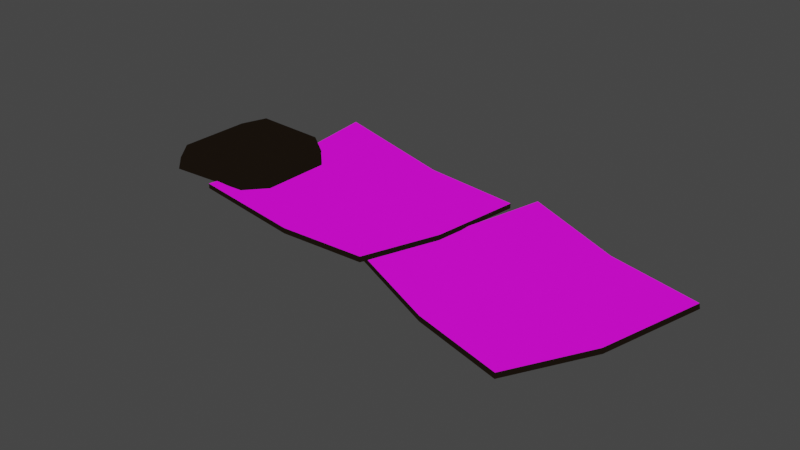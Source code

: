 # Source: bts_bed.blend  (saved by Blender 3.6.13; exported with 4.5.12 LTS)
import bpy
from mathutils import Matrix  # noqa: F401  (used for matrix-valued properties, if any)

bpy.ops.wm.read_factory_settings(use_empty=True)
scene = bpy.context.scene
scene.name = 'Scene'

# ---- collections
col_collection = bpy.data.collections.new('Collection'); scene.collection.children.link(col_collection)

# ---- images (referenced by path relative to the original .blend; pixels are not part of the script)
import os
ASSET_DIR = os.environ.get("B2B_ASSET_DIR", "")  # directory of the original .blend (textures are referenced by path, not embedded)
HERE = os.path.dirname(os.path.abspath(__file__))  # packed textures are extracted next to this script under _unpacked/

def load_image(name, relpath, width, height, colorspace="sRGB"):
    """Load a texture the original file referenced (path relative to the .blend, or extracted next to this script)."""
    p = next((c for c in (os.path.join(HERE, relpath), os.path.join(ASSET_DIR, relpath)) if relpath and os.path.exists(c)), "")
    if p:
        img = bpy.data.images.load(p, check_existing=True)
        img.name = name
    else:  # same state as the original file: an image datablock whose file is absent (Cycles renders it pink)
        img = bpy.data.images.new(name, width, height)
        img.source = "FILE"
        img.filepath = "//" + (relpath or name)
    img.colorspace_settings.name = colorspace
    return img
img_cardboard_boxes001a_png = load_image('cardboard_boxes001a.png', 'cardboard_boxes001a.png', 1024, 1024, 'sRGB')
img_aperture_lrg001_png = load_image('aperture_lrg001.png', 'aperture_lrg001.png', 1024, 1024, 'Non-Color')

# ---- materials (node trees are filled in below, after node groups)
mat_bts_bed = bpy.data.materials.new('bts_bed')
mat_bts_bed.use_backface_culling = True
mat_bts_bed.use_transparent_shadow = False
mat_bts_bed.diffuse_color = (0.5583, 0.1118, 0.005216, 1.0)
mat_bts_bed_solid_brown = bpy.data.materials.new('bts_bed_solid_brown')
mat_bts_bed_solid_brown.use_transparent_shadow = False

# ---- material node trees
mat_bts_bed.use_nodes = True; mat_bts_bed.node_tree.nodes.clear()
_N = mat_bts_bed.node_tree.nodes; _L = mat_bts_bed.node_tree.links
n0 = _N.new('ShaderNodeRGBToBW'); n0.name = 'RGB to BW'; n0.location = (-541, 156)
n1 = _N.new('ShaderNodeTexImage'); n1.name = 'Image Texture.001'; n1.location = (-720, -45)
n1.image = img_cardboard_boxes001a_png
n1.extension = 'MIRROR'
n2 = _N.new('ShaderNodeOutputMaterial'); n2.name = 'Material Output'; n2.location = (237, 222)
n3 = _N.new('ShaderNodeMix'); n3.name = 'Mix.001'; n3.location = (-298, 75)
n3.data_type = 'RGBA'
n3.inputs[7].default_value = (0.009721, 0.0137, 0.01521, 1.0)
n4 = _N.new('ShaderNodeMix'); n4.name = 'Mix'; n4.location = (22, 69)
n4.data_type = 'RGBA'
n4.blend_type = 'MULTIPLY'
n4.inputs[0].default_value = 1.0
n5 = _N.new('ShaderNodeTexImage'); n5.name = 'Image Texture'; n5.location = (-978, 186)
n5.image = img_aperture_lrg001_png
n5.extension = 'EXTEND'
n6 = _N.new('ShaderNodeVertexColor'); n6.name = 'Vertex Color'; n6.location = (-203, -220)
n6.layer_name = 'Col'
_L.new(n5.outputs[0], n0.inputs[0])
_L.new(n0.outputs[0], n3.inputs[0])
_L.new(n1.outputs[0], n3.inputs[6])
_L.new(n3.outputs[2], n4.inputs[6])
_L.new(n6.outputs[0], n4.inputs[7])
_L.new(n4.outputs[2], n2.inputs[0])
n2.is_active_output = True
mat_bts_bed_solid_brown.use_nodes = True; mat_bts_bed_solid_brown.node_tree.nodes.clear()
_N = mat_bts_bed_solid_brown.node_tree.nodes; _L = mat_bts_bed_solid_brown.node_tree.links
n0 = _N.new('ShaderNodeVertexColor'); n0.name = 'Color Attribute'; n0.location = (-29, 264)
n0.layer_name = 'Col'
n1 = _N.new('ShaderNodeMix'); n1.name = 'Mix'; n1.location = (246, 275)
n1.data_type = 'RGBA'
n1.inputs[0].default_value = 1.0
n1.inputs[7].default_value = (0.008568, 0.005605, 0.003347, 1.0)
n2 = _N.new('ShaderNodeOutputMaterial'); n2.name = 'Material Output'; n2.location = (544, 321)
_L.new(n0.outputs[0], n1.inputs[6])
_L.new(n1.outputs[2], n2.inputs[0])
n2.is_active_output = True

# ---- world
world_world = bpy.data.worlds.new('World'); scene.world = world_world
world_world.use_nodes = True; world_world.node_tree.nodes.clear()
_N = world_world.node_tree.nodes; _L = world_world.node_tree.links
n0 = _N.new('ShaderNodeOutputWorld'); n0.name = 'World Output'; n0.location = (300, 300)
n1 = _N.new('ShaderNodeBackground'); n1.name = 'Background'; n1.location = (10, 300)
n1.inputs[0].default_value = (0.05088, 0.05088, 0.05088, 1.0)
_L.new(n1.outputs[0], n0.inputs[0])
n0.is_active_output = True
world_world.color = (0.05088, 0.05088, 0.05088)
world_world.use_sun_shadow = False
world_world.sun_shadow_jitter_overblur = 0.0

# ---- meshes
me_bts_bed = bpy.data.meshes.new('bts_bed')
me_bts_bed.from_pydata([(0.02177, -0.1732, -0.006932), (0.5287, -0.3824, 0.01153), (0.198, 0.2517, 0.002665), (0.7036, 0.04002, 0.02359), (0.2758, -0.2785, -0.02193), (0.4519, 0.1465, -0.006932), (0.1104, 0.04061, -0.02193), (0.6185, -0.1699, -0.006932), (0.3644, -0.06463, -0.006932), (0.02177, -0.1732, -0.01943), (0.5291, -0.3837, -0.0009033), (0.1976, 0.2518, -0.009827), (0.7055, 0.04104, 0.01128), (0.2762, -0.2797, -0.03436), (0.4534, 0.1477, -0.01928), (0.1104, 0.04061, -0.03443), (0.6208, -0.1701, -0.01921), (0.364, -0.06446, -0.01942), (-0.4602, -0.1645, 0.0007515), (0.08351, -0.2346, 0.02277), (-0.3974, 0.2908, 0.03401), (0.145, 0.2193, -0.006932), (-0.4303, 0.0631, -0.006932), (0.115, -0.008693, -0.006932), (-0.1687, -0.2033, -0.006932), (-0.1086, 0.2527, -0.006932), (-0.1389, 0.02506, -0.02193), (-0.4605, -0.1644, -0.01174), (0.08473, -0.2364, 0.01046), (-0.3992, 0.291, 0.02163), (0.145, 0.2193, -0.01943), (-0.4303, 0.0631, -0.01943), (0.1162, -0.01048, -0.01924), (-0.1678, -0.2051, -0.01928), (-0.1104, 0.253, -0.01931), (-0.1409, 0.02533, -0.03426), (-0.3333, -0.08574, -0.002329), (-0.3484, -0.07688, 0.03277), (-0.638, -0.1008, -0.002329), (-0.6226, -0.09042, 0.03193), (-0.3333, 0.09146, -0.002329), (-0.3484, 0.0826, 0.03277), (-0.638, 0.1065, -0.002329), (-0.6226, 0.09614, 0.03193), (-0.587, -0.1497, -0.002329), (-0.3786, -0.1377, -0.002329), (-0.3892, -0.1236, 0.04458), (-0.5767, -0.1345, 0.04458), (-0.3786, 0.1434, -0.002329), (-0.587, 0.1554, -0.002329), (-0.5767, 0.1402, 0.04458), (-0.3892, 0.1294, 0.04458)], [], [(7, 5, 8), (8, 2, 6), (4, 6, 0), (1, 7, 4), (7, 3, 5), (8, 5, 2), (4, 8, 6), (16, 10, 13), (16, 17, 14), (17, 15, 11), (13, 9, 15), (17, 16, 13), (16, 14, 12), (17, 11, 14), (13, 15, 17), (1, 4, 0, 9, 13, 10), (3, 7, 1, 10, 16, 12), (2, 5, 3, 12, 14, 11), (0, 6, 2, 11, 15, 9), (7, 8, 4), (21, 25, 23), (19, 23, 24), (22, 18, 26), (26, 20, 22), (35, 34, 32), (31, 35, 27), (26, 25, 20), (23, 26, 24), (25, 26, 23), (28, 33, 32), (35, 33, 27), (35, 31, 29), (34, 30, 32), (35, 29, 34), (32, 33, 35), (21, 23, 19, 28, 32, 30), (20, 25, 21, 30, 34, 29), (18, 22, 20, 29, 31, 27), (19, 24, 18, 27, 33, 28), (18, 24, 26), (44, 47, 39, 38), (38, 39, 43, 42), (48, 51, 41, 40), (40, 41, 37, 36), (45, 48, 40, 36), (51, 46, 37, 41), (43, 39, 47, 50), (50, 47, 46, 51), (38, 42, 49, 44), (44, 49, 48, 45), (42, 43, 50, 49), (49, 50, 51, 48), (36, 37, 46, 45), (45, 46, 47, 44)])
me_bts_bed.polygons.foreach_set('material_index', [0, 0, 0, 0, 0, 0, 0, 1, 1, 1, 1, 1, 1, 1, 1, 1, 1, 1, 1, 0, 0, 0, 0, 0, 1, 1, 0, 0, 0, 1, 1, 1, 1, 1, 1, 1, 1, 1, 1, 0, 1, 1, 1, 1, 1, 1, 1, 1, 1, 1, 1, 1, 1, 1])
_uv = me_bts_bed.uv_layers.new(name='UVMap')
_uv.uv.foreach_set('vector', [0.5059, -0.25, 1.42, 0.85, 0.5059, 0.85, 0.5059, 0.85, 1.42, 1.95, 0.5059, 1.95, -0.42, 0.85, 0.5059, 1.95, -0.42, 1.95, -0.42, -0.25, 0.5059, -0.25, -0.42, 0.85, 0.5059, -0.25, 1.42, -0.25, 1.42, 0.85, 0.5059, 0.85, 1.42, 0.85, 1.42, 1.95, -0.42, 0.85, 0.5059, 0.85, 0.5059, 1.95, 0.5059, -0.25, -0.42, -0.25, -0.42, 0.85, 0.5059, -0.25, 0.5059, 0.85, 1.42, 0.85, 0.5059, 0.85, 0.5059, 1.95, 1.42, 1.95, -0.42, 0.85, -0.42, 1.95, 0.5059, 1.95, 0.5059, 0.85, 0.5059, -0.25, -0.42, 0.85, 0.5059, -0.25, 1.42, 0.85, 1.42, -0.25, 0.5059, 0.85, 1.42, 1.95, 1.42, 0.85, -0.42, 0.85, 0.5059, 1.95, 0.5059, 0.85, -0.42, -0.25, -0.42, 0.85, -0.42, 1.95, -0.42, 1.95, -0.42, 0.85, -0.42, -0.25, 1.42, -0.25, 0.5059, -0.25, -0.42, -0.25, -0.42, -0.25, 0.5059, -0.25, 1.42, -0.25, 1.42, 1.95, 1.42, 0.85, 1.42, -0.25, 1.42, -0.25, 1.42, 0.85, 1.42, 1.95, -0.42, 1.95, 0.5059, 1.95, 1.42, 1.95, 1.42, 1.95, 0.5059, 1.95, -0.42, 1.95, 0.5059, -0.25, 0.5059, 0.85, -0.42, 0.85, 1.42, -0.25, 1.42, 0.7734, 0.5, -0.25, -0.42, -0.25, 0.5, -0.25, -0.42, 0.7734, 0.5, 1.95, -0.42, 1.95, 0.5, 0.7734, 0.5, 0.7734, 1.42, 1.95, 0.5, 1.95, 0.5, 0.7734, 1.42, 0.7734, 0.5, -0.25, 0.5, 1.95, 0.5, 0.7734, -0.42, 1.95, 0.5, 0.7734, 1.42, 0.7734, 1.42, 1.95, 0.5, -0.25, 0.5, 0.7734, -0.42, 0.7734, 1.42, 0.7734, 0.5, 0.7734, 0.5, -0.25, -0.42, -0.25, -0.42, 0.7734, 0.5, -0.25, 0.5, 0.7734, -0.42, 0.7734, -0.42, 1.95, 0.5, 0.7734, 0.5, 1.95, 1.42, 1.95, 1.42, 0.7734, 1.42, -0.25, 0.5, -0.25, 0.5, 0.7734, 1.42, 1.95, 1.42, 0.7734, 0.5, -0.25, -0.42, 0.7734, 0.5, 0.7734, 1.42, -0.25, 0.5, -0.25, -0.42, -0.25, -0.42, -0.25, 0.5, -0.25, 1.42, -0.25, 1.42, 1.95, 1.42, 0.7734, 1.42, -0.25, 1.42, -0.25, 1.42, 0.7734, 1.42, 1.95, -0.42, 1.95, 0.5, 1.95, 1.42, 1.95, 1.42, 1.95, 0.5, 1.95, -0.42, 1.95, -0.42, -0.25, -0.42, 0.7734, -0.42, 1.95, -0.42, 1.95, -0.42, 0.7734, -0.42, -0.25, -0.42, 1.95, -0.42, 0.7734, 0.5, 0.7734, 0.375, 0.1667, 0.625, 0.1667, 0.625, 0.25, 0.375, 0.25, 0.375, 0.25, 0.625, 0.25, 0.625, 0.5, 0.375, 0.5, 0.375, 0.6667, 0.625, 0.6667, 0.625, 0.75, 0.375, 0.75, 0.375, 0.75, 0.625, 0.75, 0.625, 1.0, 0.375, 1.0, 0.125, 0.6667, 0.375, 0.6667, 0.375, 0.75, 0.125, 0.75, 0.625, 0.6667, 0.875, 0.6667, 0.875, 0.75, 0.625, 0.75, 0.625, 0.5, 0.875, 0.5, 0.875, 0.5833, 0.625, 0.5833, 0.625, 0.5833, 0.875, 0.5833, 0.875, 0.6667, 0.625, 0.6667, 0.125, 0.5, 0.375, 0.5, 0.375, 0.5833, 0.125, 0.5833, 0.125, 0.5833, 0.375, 0.5833, 0.375, 0.6667, 0.125, 0.6667, 0.375, 0.5, 0.625, 0.5, 0.625, 0.5833, 0.375, 0.5833, 0.375, 0.5833, 0.625, 0.5833, 0.625, 0.6667, 0.375, 0.6667, 0.375, 0.0, 0.625, 0.0, 0.625, 0.08333, 0.375, 0.08333, 0.375, 0.08333, 0.625, 0.08333, 0.625, 0.1667, 0.375, 0.1667])
_ca = me_bts_bed.color_attributes.new('Col', 'BYTE_COLOR', 'CORNER')
_ca.data.foreach_set('color', [1.0, 1.0, 1.0, 1.0, 1.0, 1.0, 1.0, 1.0, 1.0, 1.0, 1.0, 1.0, 1.0, 1.0, 1.0, 1.0, 1.0, 1.0, 1.0, 1.0, 1.0, 1.0, 1.0, 1.0, 1.0, 1.0, 1.0, 1.0, 1.0, 1.0, 1.0, 1.0, 1.0, 1.0, 1.0, 1.0, 1.0, 1.0, 1.0, 1.0, 1.0, 1.0, 1.0, 1.0, 1.0, 1.0, 1.0, 1.0, 1.0, 1.0, 1.0, 1.0, 1.0, 1.0, 1.0, 1.0, 1.0, 1.0, 1.0, 1.0, 1.0, 1.0, 1.0, 1.0, 1.0, 1.0, 1.0, 1.0, 1.0, 1.0, 1.0, 1.0, 1.0, 1.0, 1.0, 1.0, 1.0, 1.0, 1.0, 1.0, 1.0, 1.0, 1.0, 1.0, 1.0, 1.0, 1.0, 1.0, 1.0, 1.0, 1.0, 1.0, 1.0, 1.0, 1.0, 1.0, 1.0, 1.0, 1.0, 1.0, 1.0, 1.0, 1.0, 1.0, 1.0, 1.0, 1.0, 1.0, 1.0, 1.0, 1.0, 1.0, 1.0, 1.0, 1.0, 1.0, 1.0, 1.0, 1.0, 1.0, 1.0, 1.0, 1.0, 1.0, 1.0, 1.0, 1.0, 1.0, 1.0, 1.0, 1.0, 1.0, 1.0, 1.0, 1.0, 1.0, 1.0, 1.0, 1.0, 1.0, 1.0, 1.0, 1.0, 1.0, 1.0, 1.0, 1.0, 1.0, 1.0, 1.0, 1.0, 1.0, 1.0, 1.0, 1.0, 1.0, 1.0, 1.0, 1.0, 1.0, 1.0, 1.0, 1.0, 1.0, 1.0, 1.0, 1.0, 1.0, 1.0, 1.0, 1.0, 1.0, 1.0, 1.0, 1.0, 1.0, 1.0, 1.0, 1.0, 1.0, 1.0, 1.0, 1.0, 1.0, 1.0, 1.0, 1.0, 1.0, 1.0, 1.0, 1.0, 1.0, 1.0, 1.0, 1.0, 1.0, 1.0, 1.0, 1.0, 1.0, 1.0, 1.0, 1.0, 1.0, 1.0, 1.0, 1.0, 1.0, 1.0, 1.0, 1.0, 1.0, 1.0, 1.0, 1.0, 1.0, 1.0, 1.0, 1.0, 1.0, 1.0, 1.0, 1.0, 1.0, 1.0, 1.0, 1.0, 1.0, 1.0, 1.0, 1.0, 1.0, 1.0, 1.0, 1.0, 1.0, 1.0, 1.0, 1.0, 1.0, 1.0, 1.0, 1.0, 1.0, 1.0, 1.0, 1.0, 1.0, 1.0, 1.0, 1.0, 1.0, 1.0, 1.0, 1.0, 1.0, 1.0, 1.0, 1.0, 1.0, 1.0, 1.0, 1.0, 1.0, 1.0, 1.0, 1.0, 1.0, 1.0, 1.0, 1.0, 1.0, 1.0, 1.0, 1.0, 1.0, 1.0, 1.0, 1.0, 1.0, 1.0, 1.0, 1.0, 1.0, 1.0, 1.0, 1.0, 1.0, 1.0, 1.0, 1.0, 1.0, 1.0, 1.0, 1.0, 1.0, 1.0, 1.0, 1.0, 1.0, 1.0, 1.0, 1.0, 1.0, 1.0, 1.0, 1.0, 1.0, 1.0, 1.0, 1.0, 1.0, 1.0, 1.0, 1.0, 1.0, 1.0, 1.0, 1.0, 1.0, 1.0, 1.0, 1.0, 1.0, 1.0, 1.0, 1.0, 1.0, 1.0, 1.0, 1.0, 1.0, 1.0, 1.0, 1.0, 1.0, 1.0, 1.0, 1.0, 1.0, 1.0, 1.0, 1.0, 1.0, 1.0, 1.0, 1.0, 1.0, 1.0, 1.0, 1.0, 1.0, 1.0, 1.0, 1.0, 1.0, 1.0, 1.0, 1.0, 1.0, 1.0, 1.0, 1.0, 1.0, 1.0, 1.0, 1.0, 1.0, 1.0, 1.0, 1.0, 1.0, 1.0, 1.0, 1.0, 1.0, 1.0, 1.0, 1.0, 1.0, 1.0, 1.0, 1.0, 1.0, 1.0, 1.0, 1.0, 1.0, 1.0, 1.0, 1.0, 1.0, 1.0, 1.0, 1.0, 1.0, 1.0, 1.0, 1.0, 1.0, 1.0, 1.0, 1.0, 1.0, 1.0, 1.0, 1.0, 1.0, 1.0, 1.0, 1.0, 1.0, 1.0, 1.0, 1.0, 1.0, 1.0, 1.0, 1.0, 1.0, 1.0, 1.0, 1.0, 1.0, 1.0, 1.0, 1.0, 1.0, 1.0, 1.0, 1.0, 1.0, 1.0, 1.0, 1.0, 1.0, 1.0, 1.0, 1.0, 1.0, 1.0, 1.0, 1.0, 1.0, 1.0, 1.0, 1.0, 1.0, 1.0, 1.0, 1.0, 1.0, 1.0, 1.0, 1.0, 1.0, 1.0, 1.0, 1.0, 1.0, 1.0, 1.0, 1.0, 1.0, 1.0, 1.0, 1.0, 1.0, 1.0, 1.0, 1.0, 1.0, 1.0, 1.0, 1.0, 1.0, 1.0, 1.0, 1.0, 1.0, 1.0, 1.0, 1.0, 1.0, 1.0, 1.0, 1.0, 1.0, 1.0, 1.0, 1.0, 1.0, 1.0, 1.0, 1.0, 1.0, 1.0, 1.0, 1.0, 1.0, 1.0, 1.0, 1.0, 1.0, 1.0, 1.0, 1.0, 1.0, 1.0, 1.0, 1.0, 1.0, 1.0, 1.0, 1.0, 1.0, 1.0, 1.0, 1.0, 1.0, 1.0, 1.0, 1.0, 1.0, 1.0, 1.0, 1.0, 1.0, 1.0, 1.0, 1.0, 1.0, 1.0, 1.0, 1.0, 1.0, 1.0, 1.0, 1.0, 1.0, 1.0, 1.0, 1.0, 1.0, 1.0, 1.0, 1.0, 1.0, 1.0, 1.0, 1.0, 1.0, 1.0, 1.0, 1.0, 1.0, 1.0, 1.0, 1.0, 1.0, 1.0, 1.0, 1.0, 1.0, 1.0, 1.0, 1.0, 1.0, 1.0, 1.0, 1.0, 1.0, 1.0, 1.0, 1.0, 1.0, 1.0, 1.0, 1.0, 1.0, 1.0, 1.0, 1.0, 1.0, 1.0, 1.0, 1.0, 1.0, 1.0, 1.0, 1.0, 1.0, 1.0, 1.0, 1.0, 1.0, 1.0, 1.0, 1.0, 1.0, 1.0, 1.0, 1.0, 1.0, 1.0, 1.0, 1.0, 1.0, 1.0, 1.0, 1.0, 1.0, 1.0, 1.0, 1.0, 1.0, 1.0, 1.0, 1.0, 1.0, 1.0, 1.0, 1.0, 1.0, 1.0, 1.0, 1.0, 1.0, 1.0, 1.0, 1.0, 1.0, 1.0, 1.0, 1.0, 1.0, 1.0, 1.0, 1.0, 1.0, 1.0, 1.0, 1.0, 1.0, 1.0, 1.0, 1.0, 1.0, 1.0, 1.0, 1.0, 1.0, 1.0, 1.0, 1.0, 1.0, 1.0, 1.0, 1.0, 1.0, 1.0, 1.0, 1.0, 1.0, 1.0, 1.0, 1.0, 1.0, 1.0, 1.0, 1.0, 1.0, 1.0, 1.0, 1.0, 1.0, 1.0, 1.0, 1.0, 1.0, 1.0, 1.0, 1.0, 1.0, 1.0, 1.0, 1.0, 1.0, 1.0, 1.0, 1.0, 1.0, 1.0, 1.0, 1.0, 1.0, 1.0, 1.0, 1.0, 1.0, 1.0, 1.0, 1.0, 1.0, 1.0, 1.0, 1.0, 1.0, 1.0, 1.0, 1.0, 1.0, 1.0, 1.0, 1.0, 1.0, 1.0, 1.0, 1.0, 1.0, 1.0, 1.0, 1.0, 1.0, 1.0, 1.0, 1.0, 1.0, 1.0, 1.0, 1.0, 1.0, 1.0, 1.0, 1.0, 1.0, 1.0, 1.0, 1.0, 1.0, 1.0, 1.0, 1.0, 1.0, 1.0, 1.0, 1.0, 1.0, 1.0, 1.0, 1.0, 1.0, 1.0, 1.0, 1.0, 1.0, 1.0, 1.0, 1.0, 1.0, 1.0, 1.0, 1.0, 1.0, 1.0, 1.0, 1.0, 1.0, 1.0, 1.0, 1.0, 1.0, 1.0, 1.0, 1.0, 1.0, 1.0, 1.0, 1.0, 1.0, 1.0, 1.0, 1.0, 1.0, 1.0, 1.0, 1.0, 1.0, 1.0, 1.0, 1.0, 1.0, 1.0, 1.0, 1.0, 1.0, 1.0, 1.0, 1.0, 1.0])
me_bts_bed.materials.append(mat_bts_bed)
me_bts_bed.materials.append(mat_bts_bed_solid_brown)
me_bts_bed.update()

# ---- objects
ob_bts_bed = bpy.data.objects.new('bts_bed', me_bts_bed)

# ---- transforms, parenting, visibility, modifiers, constraints
ob_bts_bed.location = (0.1911, 0.015, 0.03443)

# ---- collection membership
col_collection.objects.link(ob_bts_bed)

# ---- scene / render settings (as saved in the file)
scene.frame_start = 1; scene.frame_end = 250; scene.frame_set(1)
scene.render.engine = 'BLENDER_EEVEE_NEXT'
scene.cycles.sampling_pattern = 'TABULATED_SOBOL'
scene.view_settings.view_transform = 'Filmic'
bpy.context.view_layer.update()

# ---- added for rendering (the .blend has no active camera and no usable light): camera, sun
cam_auto = bpy.data.cameras.new('AutoCamera')
cam_auto.lens = 50.0
cam_auto.sensor_width = 36.0
cam_auto.clip_end = 1000.0
ob_auto_camera = bpy.data.objects.new('AutoCamera', cam_auto)
scene.collection.objects.link(ob_auto_camera)
ob_auto_camera.location = (1.61774, -1.70275, 1.15378)
ob_auto_camera.rotation_euler = (1.09748, -7.21219e-08, 0.694738)
scene.camera = ob_auto_camera
light_auto_sun = bpy.data.lights.new('AutoSun', 'SUN')
light_auto_sun.energy = 3.0
light_auto_sun.angle = 0.0523599
ob_auto_sun = bpy.data.objects.new('AutoSun', light_auto_sun)
scene.collection.objects.link(ob_auto_sun)
ob_auto_sun.rotation_euler = (0.872665, 0.174533, 0.523599)
bpy.context.view_layer.update()
